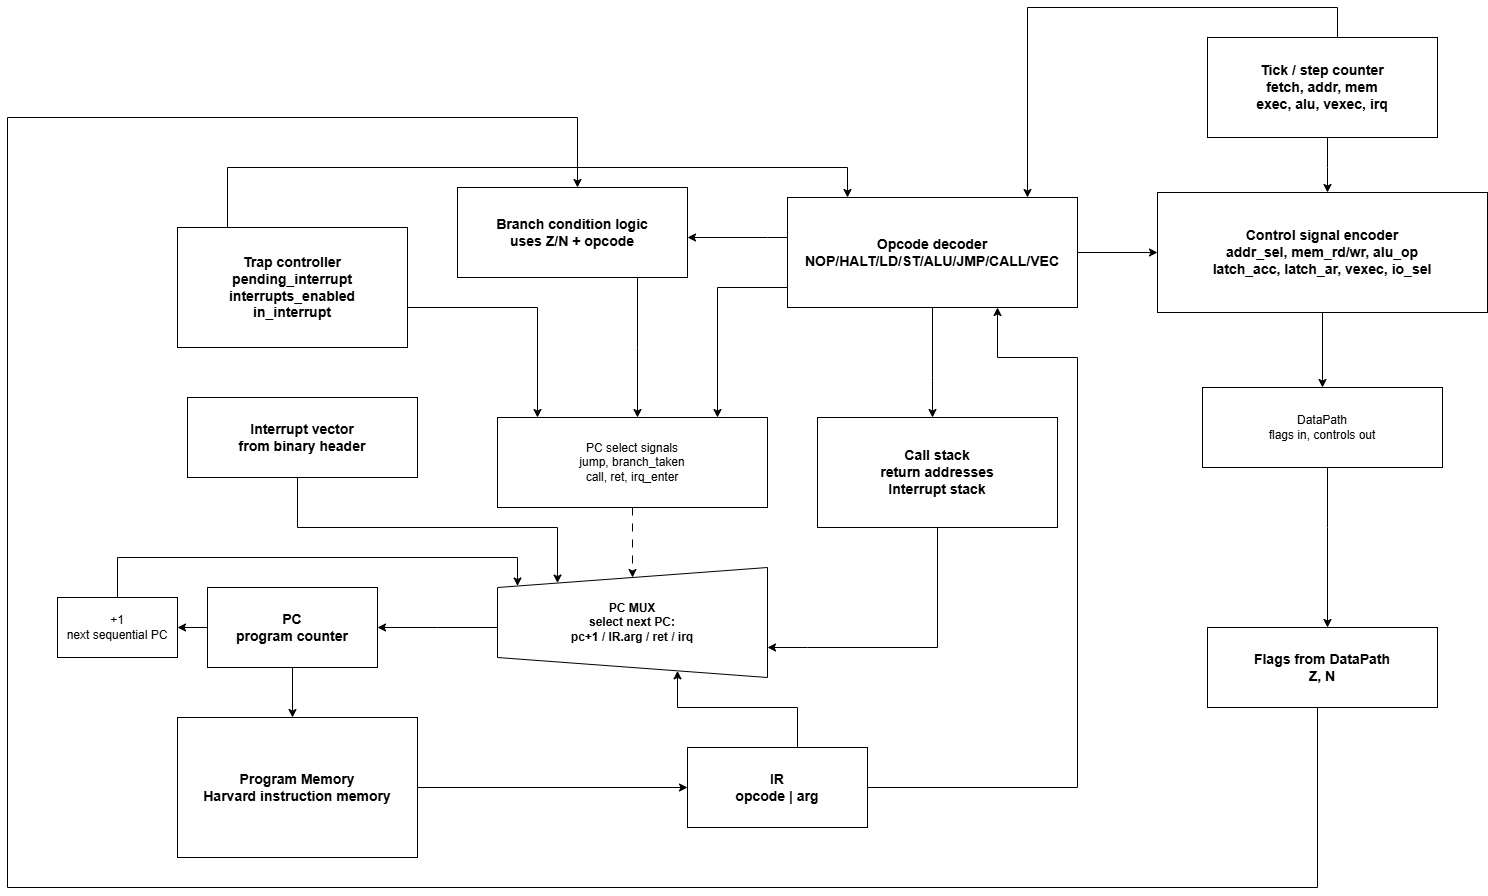

The diagram above was exported from draw.io. Its source (the exported page's mxGraphModel, read from the mxfile embedded in the PNG):
<mxGraphModel dx="1542" dy="1042" grid="1" gridSize="10" guides="1" tooltips="1" connect="1" arrows="1" fold="1" page="1" pageScale="1" pageWidth="1650" pageHeight="1050" math="0" shadow="0">
  <root>
    <mxCell id="0" />
    <mxCell id="1" parent="0" />
    <mxCell id="VMA897vRoCehFV6mSgQB-22" edge="1" parent="1" source="pc" style="edgeStyle=orthogonalEdgeStyle;rounded=0;orthogonalLoop=1;jettySize=auto;html=1;" target="pmem">
      <mxGeometry relative="1" as="geometry">
        <Array as="points">
          <mxPoint x="310" y="670" />
          <mxPoint x="310" y="670" />
        </Array>
      </mxGeometry>
    </mxCell>
    <mxCell id="VMA897vRoCehFV6mSgQB-26" edge="1" parent="1" source="pc" style="edgeStyle=orthogonalEdgeStyle;rounded=0;orthogonalLoop=1;jettySize=auto;html=1;" target="inc">
      <mxGeometry relative="1" as="geometry" />
    </mxCell>
    <mxCell id="pc" parent="1" style="rounded=0;whiteSpace=wrap;html=1;fillColor=#ffffff;strokeColor=#000000;fontStyle=1;fontSize=14;" value="PC&lt;br&gt;program counter" vertex="1">
      <mxGeometry height="80" width="170" x="220" y="600" as="geometry" />
    </mxCell>
    <mxCell id="VMA897vRoCehFV6mSgQB-16" edge="1" parent="1" source="inc" style="edgeStyle=orthogonalEdgeStyle;rounded=0;orthogonalLoop=1;jettySize=auto;html=1;" target="pcmux">
      <mxGeometry relative="1" as="geometry">
        <Array as="points">
          <mxPoint x="130" y="570" />
          <mxPoint x="530" y="570" />
        </Array>
      </mxGeometry>
    </mxCell>
    <mxCell id="inc" parent="1" style="rounded=0;whiteSpace=wrap;html=1;fillColor=#ffffff;strokeColor=#000000;fontSize=12;" value="+1&lt;br&gt;next sequential PC" vertex="1">
      <mxGeometry height="60" width="120" x="70" y="610" as="geometry" />
    </mxCell>
    <mxCell id="VMA897vRoCehFV6mSgQB-21" edge="1" parent="1" source="pmem" style="edgeStyle=orthogonalEdgeStyle;rounded=0;orthogonalLoop=1;jettySize=auto;html=1;" target="ir">
      <mxGeometry relative="1" as="geometry">
        <Array as="points">
          <mxPoint x="880" y="770" />
        </Array>
      </mxGeometry>
    </mxCell>
    <mxCell id="pmem" parent="1" style="rounded=0;whiteSpace=wrap;html=1;fillColor=#ffffff;strokeColor=#000000;fontStyle=1;fontSize=14;" value="Program Memory&lt;br&gt;Harvard instruction memory" vertex="1">
      <mxGeometry height="140" width="240" x="190" y="730" as="geometry" />
    </mxCell>
    <mxCell id="VMA897vRoCehFV6mSgQB-18" edge="1" parent="1" source="ir" style="edgeStyle=orthogonalEdgeStyle;rounded=0;orthogonalLoop=1;jettySize=auto;html=1;" target="decoder">
      <mxGeometry relative="1" as="geometry">
        <Array as="points">
          <mxPoint x="1090" y="800" />
          <mxPoint x="1090" y="370" />
          <mxPoint x="1010" y="370" />
        </Array>
      </mxGeometry>
    </mxCell>
    <mxCell id="VMA897vRoCehFV6mSgQB-23" edge="1" parent="1" source="ir" style="edgeStyle=orthogonalEdgeStyle;rounded=0;orthogonalLoop=1;jettySize=auto;html=1;" target="pcmux">
      <mxGeometry relative="1" as="geometry">
        <Array as="points">
          <mxPoint x="810" y="720" />
          <mxPoint x="690" y="720" />
        </Array>
      </mxGeometry>
    </mxCell>
    <mxCell id="ir" parent="1" style="rounded=0;whiteSpace=wrap;html=1;fillColor=#ffffff;strokeColor=#000000;fontStyle=1;fontSize=14;" value="IR&lt;br&gt;opcode | arg" vertex="1">
      <mxGeometry height="80" width="180" x="700" y="760" as="geometry" />
    </mxCell>
    <mxCell id="VMA897vRoCehFV6mSgQB-14" edge="1" parent="1" source="tick" style="edgeStyle=orthogonalEdgeStyle;rounded=0;orthogonalLoop=1;jettySize=auto;html=1;" target="decoder">
      <mxGeometry relative="1" as="geometry">
        <Array as="points">
          <mxPoint x="1350" y="20" />
          <mxPoint x="1040" y="20" />
        </Array>
      </mxGeometry>
    </mxCell>
    <mxCell id="VMA897vRoCehFV6mSgQB-20" edge="1" parent="1" source="tick" style="edgeStyle=orthogonalEdgeStyle;rounded=0;orthogonalLoop=1;jettySize=auto;html=1;" target="sigenc">
      <mxGeometry relative="1" as="geometry">
        <Array as="points">
          <mxPoint x="1340" y="180" />
          <mxPoint x="1340" y="180" />
        </Array>
      </mxGeometry>
    </mxCell>
    <mxCell id="tick" parent="1" style="rounded=0;whiteSpace=wrap;html=1;fillColor=#ffffff;strokeColor=#000000;fontStyle=1;fontSize=14;" value="Tick / step counter&lt;br&gt;fetch, addr, mem&lt;br&gt;exec, alu, vexec, irq" vertex="1">
      <mxGeometry height="100" width="230" x="1220" y="50" as="geometry" />
    </mxCell>
    <mxCell id="VMA897vRoCehFV6mSgQB-5" edge="1" parent="1" source="decoder" style="edgeStyle=orthogonalEdgeStyle;rounded=0;orthogonalLoop=1;jettySize=auto;html=1;" target="stack">
      <mxGeometry relative="1" as="geometry">
        <Array as="points">
          <mxPoint x="945" y="390" />
          <mxPoint x="945" y="390" />
        </Array>
      </mxGeometry>
    </mxCell>
    <mxCell id="VMA897vRoCehFV6mSgQB-13" edge="1" parent="1" source="decoder" style="edgeStyle=orthogonalEdgeStyle;rounded=0;orthogonalLoop=1;jettySize=auto;html=1;" target="cond">
      <mxGeometry relative="1" as="geometry">
        <Array as="points">
          <mxPoint x="780" y="250" />
          <mxPoint x="780" y="250" />
        </Array>
      </mxGeometry>
    </mxCell>
    <mxCell id="VMA897vRoCehFV6mSgQB-19" edge="1" parent="1" source="decoder" style="edgeStyle=orthogonalEdgeStyle;rounded=0;orthogonalLoop=1;jettySize=auto;html=1;" target="sigenc">
      <mxGeometry relative="1" as="geometry" />
    </mxCell>
    <mxCell id="VMA897vRoCehFV6mSgQB-25" edge="1" parent="1" source="decoder" style="edgeStyle=orthogonalEdgeStyle;rounded=0;orthogonalLoop=1;jettySize=auto;html=1;" target="pcsrc">
      <mxGeometry relative="1" as="geometry">
        <Array as="points">
          <mxPoint x="730" y="300" />
        </Array>
      </mxGeometry>
    </mxCell>
    <mxCell id="decoder" parent="1" style="rounded=0;whiteSpace=wrap;html=1;fillColor=#ffffff;strokeColor=#000000;fontStyle=1;fontSize=14;" value="Opcode decoder&lt;br&gt;NOP/HALT/LD/ST/ALU/JMP/CALL/VEC" vertex="1">
      <mxGeometry height="110" width="290" x="800" y="210" as="geometry" />
    </mxCell>
    <mxCell id="VMA897vRoCehFV6mSgQB-10" edge="1" parent="1" source="cond" style="edgeStyle=orthogonalEdgeStyle;rounded=0;orthogonalLoop=1;jettySize=auto;html=1;" target="pcsrc">
      <mxGeometry relative="1" as="geometry">
        <Array as="points">
          <mxPoint x="650" y="360" />
          <mxPoint x="650" y="360" />
        </Array>
      </mxGeometry>
    </mxCell>
    <mxCell id="cond" parent="1" style="rounded=0;whiteSpace=wrap;html=1;fillColor=#ffffff;strokeColor=#000000;fontStyle=1;fontSize=14;" value="Branch condition logic&lt;br&gt;uses Z/N + opcode" vertex="1">
      <mxGeometry height="90" width="230" x="470" y="200" as="geometry" />
    </mxCell>
    <mxCell id="VMA897vRoCehFV6mSgQB-6" edge="1" parent="1" source="sigenc" style="edgeStyle=orthogonalEdgeStyle;rounded=0;orthogonalLoop=1;jettySize=auto;html=1;" target="dp">
      <mxGeometry relative="1" as="geometry" />
    </mxCell>
    <mxCell id="sigenc" parent="1" style="rounded=0;whiteSpace=wrap;html=1;fillColor=#ffffff;strokeColor=#000000;fontStyle=1;fontSize=14;" value="Control signal encoder&lt;br&gt;addr_sel, mem_rd/wr, alu_op&lt;br&gt;latch_acc, latch_ar, vexec, io_sel" vertex="1">
      <mxGeometry height="120" width="330" x="1170" y="205" as="geometry" />
    </mxCell>
    <mxCell id="VMA897vRoCehFV6mSgQB-7" edge="1" parent="1" source="dp" style="edgeStyle=orthogonalEdgeStyle;rounded=0;orthogonalLoop=1;jettySize=auto;html=1;" target="flags">
      <mxGeometry relative="1" as="geometry">
        <Array as="points">
          <mxPoint x="1340" y="540" />
          <mxPoint x="1340" y="540" />
        </Array>
      </mxGeometry>
    </mxCell>
    <mxCell id="dp" parent="1" style="rounded=0;whiteSpace=wrap;html=1;fillColor=#ffffff;strokeColor=#000000;fontSize=12;" value="DataPath&lt;br&gt;flags in, controls out" vertex="1">
      <mxGeometry height="80" width="240" x="1215" y="400" as="geometry" />
    </mxCell>
    <mxCell id="VMA897vRoCehFV6mSgQB-11" edge="1" parent="1" source="trap" style="edgeStyle=orthogonalEdgeStyle;rounded=0;orthogonalLoop=1;jettySize=auto;html=1;" target="pcsrc">
      <mxGeometry relative="1" as="geometry">
        <Array as="points">
          <mxPoint x="550" y="320" />
        </Array>
      </mxGeometry>
    </mxCell>
    <mxCell id="VMA897vRoCehFV6mSgQB-12" edge="1" parent="1" source="trap" style="edgeStyle=orthogonalEdgeStyle;rounded=0;orthogonalLoop=1;jettySize=auto;html=1;" target="decoder">
      <mxGeometry relative="1" as="geometry">
        <Array as="points">
          <mxPoint x="240" y="180" />
          <mxPoint x="860" y="180" />
        </Array>
      </mxGeometry>
    </mxCell>
    <mxCell id="trap" parent="1" style="rounded=0;whiteSpace=wrap;html=1;fillColor=#ffffff;strokeColor=#000000;fontStyle=1;fontSize=14;" value="Trap controller&lt;br&gt;pending_interrupt&lt;br&gt;interrupts_enabled&lt;br&gt;in_interrupt" vertex="1">
      <mxGeometry height="120" width="230" x="190" y="240" as="geometry" />
    </mxCell>
    <mxCell id="VMA897vRoCehFV6mSgQB-4" edge="1" parent="1" source="ivec" style="edgeStyle=orthogonalEdgeStyle;rounded=0;orthogonalLoop=1;jettySize=auto;html=1;" target="pcmux">
      <mxGeometry relative="1" as="geometry">
        <Array as="points">
          <mxPoint x="310" y="540" />
          <mxPoint x="570" y="540" />
        </Array>
      </mxGeometry>
    </mxCell>
    <mxCell id="ivec" parent="1" style="rounded=0;whiteSpace=wrap;html=1;fillColor=#ffffff;strokeColor=#000000;fontStyle=1;fontSize=14;" value="Interrupt vector&lt;br&gt;from binary header" vertex="1">
      <mxGeometry height="80" width="230" x="200" y="410" as="geometry" />
    </mxCell>
    <mxCell id="VMA897vRoCehFV6mSgQB-3" edge="1" parent="1" source="stack" style="edgeStyle=orthogonalEdgeStyle;rounded=0;orthogonalLoop=1;jettySize=auto;html=1;" target="pcmux">
      <mxGeometry relative="1" as="geometry">
        <Array as="points">
          <mxPoint x="820" y="660" />
          <mxPoint x="820" y="660" />
        </Array>
      </mxGeometry>
    </mxCell>
    <mxCell id="stack" parent="1" style="rounded=0;whiteSpace=wrap;html=1;fillColor=#ffffff;strokeColor=#000000;fontStyle=1;fontSize=14;" value="Call stack&lt;br&gt;return addresses&lt;br&gt;Interrupt stack" vertex="1">
      <mxGeometry height="110" width="240" x="830" y="430" as="geometry" />
    </mxCell>
    <mxCell id="VMA897vRoCehFV6mSgQB-15" edge="1" parent="1" source="pcmux" style="edgeStyle=orthogonalEdgeStyle;rounded=0;orthogonalLoop=1;jettySize=auto;html=1;" target="pc">
      <mxGeometry relative="1" as="geometry">
        <Array as="points">
          <mxPoint x="450" y="640" />
          <mxPoint x="450" y="640" />
        </Array>
      </mxGeometry>
    </mxCell>
    <mxCell id="pcmux" parent="1" style="shape=trapezoid;perimeter=trapezoidPerimeter;fixedSize=1;direction=north;whiteSpace=wrap;html=1;fillColor=#ffffff;strokeColor=#000000;fontStyle=1;fontSize=12;" value="PC MUX&lt;br&gt;select next PC:&lt;br&gt;pc+1 / IR.arg / ret / irq" vertex="1">
      <mxGeometry height="110" width="270" x="510" y="580" as="geometry" />
    </mxCell>
    <mxCell id="VMA897vRoCehFV6mSgQB-17" edge="1" parent="1" source="pcsrc" style="edgeStyle=orthogonalEdgeStyle;rounded=0;orthogonalLoop=1;jettySize=auto;html=1;dashed=1;dashPattern=8 8;" target="pcmux">
      <mxGeometry relative="1" as="geometry">
        <mxPoint x="670" y="520" as="sourcePoint" />
        <mxPoint x="670" y="590" as="targetPoint" />
      </mxGeometry>
    </mxCell>
    <mxCell id="pcsrc" parent="1" style="rounded=0;whiteSpace=wrap;html=1;fillColor=#ffffff;strokeColor=#000000;fontSize=12;" value="PC select signals&lt;br&gt;jump, branch_taken&lt;br&gt;call, ret, irq_enter" vertex="1">
      <mxGeometry height="90" width="270" x="510" y="430" as="geometry" />
    </mxCell>
    <mxCell id="VMA897vRoCehFV6mSgQB-9" edge="1" parent="1" source="flags" style="edgeStyle=orthogonalEdgeStyle;rounded=0;orthogonalLoop=1;jettySize=auto;html=1;" target="cond">
      <mxGeometry relative="1" as="geometry">
        <Array as="points">
          <mxPoint x="1330" y="900" />
          <mxPoint x="20" y="900" />
          <mxPoint x="20" y="130" />
          <mxPoint x="590" y="130" />
        </Array>
      </mxGeometry>
    </mxCell>
    <mxCell id="flags" parent="1" style="rounded=0;whiteSpace=wrap;html=1;fillColor=#ffffff;strokeColor=#000000;fontStyle=1;fontSize=14;" value="Flags from DataPath&lt;br&gt;Z, N" vertex="1">
      <mxGeometry height="80" width="230" x="1220" y="640" as="geometry" />
    </mxCell>
  </root>
</mxGraphModel>